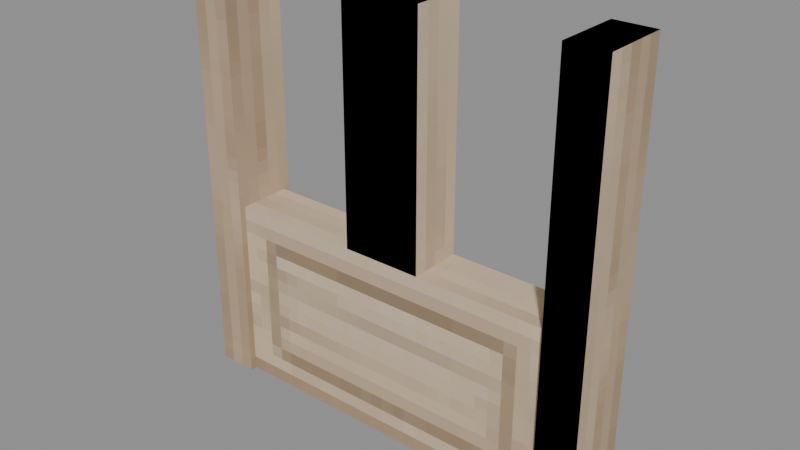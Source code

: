 # Source: Structures_Fences_Prototype_Lightwood_Fence_Modular_Prototype_Plynth_Slope.blend  (saved by Blender 5.0.119; exported with 4.5.12 LTS)
import bpy
from mathutils import Matrix  # noqa: F401  (used for matrix-valued properties, if any)

bpy.ops.wm.read_factory_settings(use_empty=True)
scene = bpy.context.scene
scene.name = 'Scene'

# ---- collections
col_widgets = bpy.data.collections.new('Widgets'); scene.collection.children.link(col_widgets)
col_widgets.hide_viewport = True

# ---- images (referenced by path relative to the original .blend; pixels are not part of the script)
import os
ASSET_DIR = os.environ.get("B2B_ASSET_DIR", "")  # directory of the original .blend (textures are referenced by path, not embedded)
HERE = os.path.dirname(os.path.abspath(__file__))  # packed textures are extracted next to this script under _unpacked/

def load_image(name, relpath, width, height, colorspace="sRGB"):
    """Load a texture the original file referenced (path relative to the .blend, or extracted next to this script)."""
    p = next((c for c in (os.path.join(HERE, relpath), os.path.join(ASSET_DIR, relpath)) if relpath and os.path.exists(c)), "")
    if p:
        img = bpy.data.images.load(p, check_existing=True)
        img.name = name
    else:  # same state as the original file: an image datablock whose file is absent (Cycles renders it pink)
        img = bpy.data.images.new(name, width, height)
        img.source = "FILE"
        img.filepath = "//" + (relpath or name)
    img.colorspace_settings.name = colorspace
    return img
img_image_0 = load_image('Image_0', '_unpacked/Image_0.5a27a195.png', 128, 128, 'sRGB')

# ---- materials (node trees are filled in below, after node groups)
mat_material_0 = bpy.data.materials.new('Material_0')

# ---- material node trees
mat_material_0.use_nodes = True; mat_material_0.node_tree.nodes.clear()
_N = mat_material_0.node_tree.nodes; _L = mat_material_0.node_tree.links
n0 = _N.new('ShaderNodeBsdfPrincipled'); n0.name = 'Principled BSDF'; n0.location = (10, 300)
n0.inputs[2].default_value = 1.0
n1 = _N.new('ShaderNodeOutputMaterial'); n1.name = 'Material Output'; n1.location = (300, 300)
n2 = _N.new('NodeFrame'); n2.name = 'Frame'; n2.location = (0, 0)
n2.label = 'Alpha Clip'
n2.width = 150
n3 = _N.new('ShaderNodeMath'); n3.name = 'Math'; n3.location = (-340, -20)
n3.operation = 'SUBTRACT'
n3.inputs[0].default_value = 1.0
n4 = _N.new('ShaderNodeMath'); n4.name = 'Math.001'; n4.location = (-540, -20)
n4.operation = 'LESS_THAN'
n4.inputs[1].default_value = 0.05
n5 = _N.new('ShaderNodeTexImage'); n5.name = 'Image Texture'; n5.location = (-840, 210)
n5.label = 'BASE COLOR'
n5.image = img_image_0
n5.interpolation = 'Closest'
n5.extension = 'EXTEND'
n3.parent = n2
n4.parent = n2
_L.new(n0.outputs[0], n1.inputs[0])
_L.new(n3.outputs[0], n0.inputs[4])
_L.new(n4.outputs[0], n3.inputs[1])
_L.new(n5.outputs[0], n0.inputs[0])
_L.new(n5.outputs[1], n4.inputs[0])
n1.is_active_output = True

# ---- meshes
me_mesh_0 = bpy.data.meshes.new('Mesh_0')
me_mesh_0.from_pydata([(-0.1875, -0.125, 1.562), (-0.1875, 0.125, 1.562), (-0.1875, -0.125, 0.4375), (-0.1875, 0.125, 0.4375), (0.1875, 0.125, 1.562), (0.1875, -0.125, 1.562), (0.1875, 0.125, 0.4375), (0.1875, -0.125, 0.4375), (0.1875, 0.125, 1.562), (-0.1875, 0.125, 1.562), (0.1875, -0.125, 1.562), (-0.1875, -0.125, 1.562), (0.1875, -0.125, 0.4375), (-0.1875, -0.125, 0.4375), (0.1875, 0.125, 0.4375), (-0.1875, 0.125, 0.4375), (0.1875, -0.125, 1.562), (-0.1875, -0.125, 1.562), (0.1875, -0.125, 0.4375), (-0.1875, -0.125, 0.4375), (-0.1875, 0.125, 1.562), (0.1875, 0.125, 1.562), (-0.1875, 0.125, 0.4375), (0.1875, 0.125, 0.4375), (0.8125, -0.125, 0.4375), (-0.8125, -0.125, 0.4375), (0.8125, 0.125, 0.4375), (-0.8125, 0.125, 0.4375), (-0.8125, -0.125, -0.4375), (0.8125, -0.125, -0.4375), (-0.8125, 0.125, -0.4375), (0.8125, 0.125, -0.4375), (-0.8125, -0.125, -0.4375), (-0.8125, -0.125, 0.4375), (0.8125, -0.125, -0.4375), (0.8125, -0.125, 0.4375), (0.8125, 0.125, -0.4375), (0.8125, 0.125, 0.4375), (-0.8125, 0.125, -0.4375), (-0.8125, 0.125, 0.4375), (0.8125, -0.125, -0.4375), (0.8125, -0.125, 0.4375), (0.8125, 0.125, -0.4375), (0.8125, 0.125, 0.4375), (-0.8125, -0.125, 0.4375), (-0.8125, -0.125, -0.4375), (-0.8125, 0.125, 0.4375), (-0.8125, 0.125, -0.4375), (0.8125, -0.1562, 1.562), (0.8125, 0.1562, 1.562), (0.8125, -0.1562, -0.4375), (0.8125, 0.1562, -0.4375), (1.0, 0.1562, 1.562), (1.0, -0.1562, 1.562), (1.0, 0.1562, -0.4375), (1.0, -0.1562, -0.4375), (1.0, 0.1562, 1.562), (0.8125, 0.1562, 1.562), (1.0, -0.1562, 1.562), (0.8125, -0.1562, 1.562), (1.0, -0.1562, -0.4375), (0.8125, -0.1562, -0.4375), (1.0, 0.1562, -0.4375), (0.8125, 0.1562, -0.4375), (1.0, -0.1562, 1.562), (0.8125, -0.1562, 1.562), (1.0, -0.1562, -0.4375), (0.8125, -0.1562, -0.4375), (0.8125, 0.1562, 1.562), (1.0, 0.1562, 1.562), (0.8125, 0.1562, -0.4375), (1.0, 0.1562, -0.4375), (-1.0, 0.1562, 1.562), (-1.0, -0.1562, 1.562), (-1.0, 0.1562, -0.4375), (-1.0, -0.1562, -0.4375), (-0.8125, -0.1562, 1.562), (-0.8125, 0.1562, 1.562), (-0.8125, -0.1562, -0.4375), (-0.8125, 0.1562, -0.4375), (-0.8125, -0.1562, 1.562), (-1.0, -0.1562, 1.562), (-0.8125, 0.1562, 1.562), (-1.0, 0.1562, 1.562), (-0.8125, 0.1562, -0.4375), (-1.0, 0.1562, -0.4375), (-0.8125, -0.1562, -0.4375), (-1.0, -0.1562, -0.4375), (-0.8125, 0.1562, 1.562), (-1.0, 0.1562, 1.562), (-0.8125, 0.1562, -0.4375), (-1.0, 0.1562, -0.4375), (-1.0, -0.1562, 1.562), (-0.8125, -0.1562, 1.562), (-1.0, -0.1562, -0.4375), (-0.8125, -0.1562, -0.4375)], [], [(0, 2, 1), (2, 3, 1), (4, 6, 5), (6, 7, 5), (8, 10, 9), (10, 11, 9), (12, 14, 13), (14, 15, 13), (16, 18, 17), (18, 19, 17), (20, 22, 21), (22, 23, 21), (24, 26, 25), (26, 27, 25), (28, 30, 29), (30, 31, 29), (32, 34, 33), (34, 35, 33), (36, 38, 37), (38, 39, 37), (40, 42, 41), (42, 43, 41), (44, 46, 45), (46, 47, 45), (48, 50, 49), (50, 51, 49), (52, 54, 53), (54, 55, 53), (56, 58, 57), (58, 59, 57), (60, 62, 61), (62, 63, 61), (64, 66, 65), (66, 67, 65), (68, 70, 69), (70, 71, 69), (72, 74, 73), (74, 75, 73), (76, 78, 77), (78, 79, 77), (80, 82, 81), (82, 83, 81), (84, 86, 85), (86, 87, 85), (88, 90, 89), (90, 91, 89), (92, 94, 93), (94, 95, 93)])
me_mesh_0.polygons.foreach_set('use_smooth', [0, 0, 0, 0, 1, 1, 1, 1, 1, 1, 1, 1, 0, 0, 0, 0, 0, 0, 0, 0, 0, 0, 0, 0, 0, 0, 0, 0, 1, 1, 1, 1, 1, 1, 1, 1, 0, 0, 0, 0, 0, 0, 0, 0, 0, 0, 0, 0])
_uv = me_mesh_0.uv_layers.new(name='UVMap')
_uv.uv.foreach_set('vector', [0.03906, 0.8828, 0.03906, 0.7422, 0.07031, 0.8828, 0.03906, 0.7422, 0.07031, 0.7422, 0.07031, 0.8828, 0.03906, 0.8828, 0.03906, 0.7422, 0.07031, 0.8828, 0.03906, 0.7422, 0.07031, 0.7422, 0.07031, 0.8828, 0.03906, 0.9219, 0.03906, 0.8906, 0.08594, 0.9219, 0.03906, 0.8906, 0.08594, 0.8906, 0.08594, 0.9219, 0.04688, 0.6797, 0.04688, 0.6484, 0.09375, 0.6797, 0.04688, 0.6484, 0.09375, 0.6484, 0.09375, 0.6797, 0.03906, 0.8828, 0.03906, 0.7422, 0.08594, 0.8828, 0.03906, 0.7422, 0.08594, 0.7422, 0.08594, 0.8828, 0.03906, 0.8828, 0.03906, 0.7422, 0.08594, 0.8828, 0.03906, 0.7422, 0.08594, 0.7422, 0.08594, 0.8828, 0.09375, 1.0, 0.0625, 1.0, 0.09375, 0.7969, 0.0625, 1.0, 0.0625, 0.7969, 0.09375, 0.7969, 0.09375, 1.117, 0.0625, 1.117, 0.09375, 0.9141, 0.0625, 1.117, 0.0625, 0.9141, 0.09375, 0.9141, 0.3125, 0.8906, 0.1094, 0.8906, 0.3125, 1.0, 0.1094, 0.8906, 0.1094, 1.0, 0.3125, 1.0, 0.3125, 0.8906, 0.1094, 0.8906, 0.3125, 1.0, 0.1094, 0.8906, 0.1094, 1.0, 0.3125, 1.0, 0.0, 1.0, 0.0, 1.0, 0.0, 1.0, 0.0, 1.0, 0.0, 1.0, 0.0, 1.0, 0.0, 1.0, 0.0, 1.0, 0.0, 1.0, 0.0, 1.0, 0.0, 1.0, 0.0, 1.0, 0.0, 1.0, 0.0, 0.75, 0.03906, 1.0, 0.0, 0.75, 0.03906, 0.75, 0.03906, 1.0, 0.0, 1.0, 0.0, 0.75, 0.03906, 1.0, 0.0, 0.75, 0.03906, 0.75, 0.03906, 1.0, 0.0, 0.9922, 0.0, 0.9531, 0.02344, 0.9922, 0.0, 0.9531, 0.02344, 0.9531, 0.02344, 0.9922, 0.01562, 0.7969, 0.01562, 0.7578, 0.03906, 0.7969, 0.01562, 0.7578, 0.03906, 0.7578, 0.03906, 0.7969, 0.0, 1.0, 0.0, 0.75, 0.02344, 1.0, 0.0, 0.75, 0.02344, 0.75, 0.02344, 1.0, 0.0, 1.0, 0.0, 0.75, 0.02344, 1.0, 0.0, 0.75, 0.02344, 0.75, 0.02344, 1.0, 0.0, 1.0, 0.0, 0.75, 0.03906, 1.0, 0.0, 0.75, 0.03906, 0.75, 0.03906, 1.0, 0.0, 1.0, 0.0, 0.75, 0.03906, 1.0, 0.0, 0.75, 0.03906, 0.75, 0.03906, 1.0, 0.0, 0.9922, 0.0, 0.9531, 0.02344, 0.9922, 0.0, 0.9531, 0.02344, 0.9531, 0.02344, 0.9922, 0.01562, 0.8047, 0.01562, 0.7656, 0.03906, 0.8047, 0.01562, 0.7656, 0.03906, 0.7656, 0.03906, 0.8047, 0.0, 1.0, 0.0, 0.75, 0.02344, 1.0, 0.0, 0.75, 0.02344, 0.75, 0.02344, 1.0, 0.0, 1.0, 0.0, 0.75, 0.02344, 1.0, 0.0, 0.75, 0.02344, 0.75, 0.02344, 1.0])
me_mesh_0.materials.append(mat_material_0)
me_mesh_0.update()
me_mesh_0.normals_split_custom_set([tuple(v) for v in zip(*[iter([1.0, 0.0, 0.0, 1.0, 0.0, 0.0, 1.0, 0.0, 0.0, 1.0, 0.0, 0.0, 1.0, 0.0, 0.0, 1.0, 0.0, 0.0, -1.0, 0.0, 0.0, -1.0, 0.0, 0.0, -1.0, 0.0, 0.0, -1.0, 0.0, 0.0, -1.0, 0.0, 0.0, -1.0, 0.0, 0.0, -4.777e-05, 2.088e-12, 1.0, 2.088e-12, 4.777e-05, 1.0, -2.088e-12, -4.777e-05, 1.0, 2.088e-12, 4.777e-05, 1.0, 4.777e-05, -2.088e-12, 1.0, -2.088e-12, -4.777e-05, 1.0, -4.777e-05, -2.088e-12, -1.0, 2.088e-12, -4.777e-05, -1.0, -2.088e-12, 4.777e-05, -1.0, 2.088e-12, -4.777e-05, -1.0, 4.777e-05, 2.088e-12, -1.0, -2.088e-12, 4.777e-05, -1.0, -4.777e-05, -1.0, 2.088e-12, 2.088e-12, -1.0, 4.777e-05, -2.088e-12, -1.0, -4.777e-05, 2.088e-12, -1.0, 4.777e-05, 4.777e-05, -1.0, -2.088e-12, -2.088e-12, -1.0, -4.777e-05, 4.777e-05, 1.0, 2.088e-12, -2.088e-12, 1.0, 4.777e-05, 2.088e-12, 1.0, -4.777e-05, -2.088e-12, 1.0, 4.777e-05, -4.777e-05, 1.0, -2.088e-12, 2.088e-12, 1.0, -4.777e-05, 0.0, 0.0, 1.0, 0.0, 0.0, 1.0, 0.0, 0.0, 1.0, 0.0, 0.0, 1.0, 0.0, 0.0, 1.0, 0.0, 0.0, 1.0, 0.0, 0.0, -1.0, 0.0, 0.0, -1.0, 0.0, 0.0, -1.0, 0.0, 0.0, -1.0, 0.0, 0.0, -1.0, 0.0, 0.0, -1.0, 0.0, -1.0, 0.0, 0.0, -1.0, 0.0, 0.0, -1.0, 0.0, 0.0, -1.0, 0.0, 0.0, -1.0, 0.0, 0.0, -1.0, 0.0, 0.0, 1.0, 0.0, 0.0, 1.0, 0.0, 0.0, 1.0, 0.0, 0.0, 1.0, 0.0, 0.0, 1.0, 0.0, 0.0, 1.0, 0.0, 1.0, 0.0, 0.0, 1.0, 0.0, 0.0, 1.0, 0.0, 0.0, 1.0, 0.0, 0.0, 1.0, 0.0, 0.0, 1.0, 0.0, 0.0, -1.0, 0.0, 0.0, -1.0, 0.0, 0.0, -1.0, 0.0, 0.0, -1.0, 0.0, 0.0, -1.0, 0.0, 0.0, -1.0, 0.0, 0.0, 1.0, 0.0, 0.0, 1.0, 0.0, 0.0, 1.0, 0.0, 0.0, 1.0, 0.0, 0.0, 1.0, 0.0, 0.0, 1.0, 0.0, 0.0, -1.0, 0.0, 0.0, -1.0, 0.0, 0.0, -1.0, 0.0, 0.0, -1.0, 0.0, 0.0, -1.0, 0.0, 0.0, -1.0, 0.0, 0.0, -4.777e-05, 2.088e-12, 1.0, 2.088e-12, 4.777e-05, 1.0, -2.088e-12, -4.777e-05, 1.0, 2.088e-12, 4.777e-05, 1.0, 4.777e-05, -2.088e-12, 1.0, -2.088e-12, -4.777e-05, 1.0, -4.777e-05, -2.088e-12, -1.0, 2.088e-12, -4.777e-05, -1.0, -2.088e-12, 4.777e-05, -1.0, 2.088e-12, -4.777e-05, -1.0, 4.777e-05, 2.088e-12, -1.0, -2.088e-12, 4.777e-05, -1.0, -4.777e-05, -1.0, 2.088e-12, 2.088e-12, -1.0, 4.777e-05, -2.088e-12, -1.0, -4.777e-05, 2.088e-12, -1.0, 4.777e-05, 4.777e-05, -1.0, -2.088e-12, -2.088e-12, -1.0, -4.777e-05, 4.777e-05, 1.0, 2.088e-12, -2.088e-12, 1.0, 4.777e-05, 2.088e-12, 1.0, -4.777e-05, -2.088e-12, 1.0, 4.777e-05, -4.777e-05, 1.0, -2.088e-12, 2.088e-12, 1.0, -4.777e-05, -1.0, 0.0, 0.0, -1.0, 0.0, 0.0, -1.0, 0.0, 0.0, -1.0, 0.0, 0.0, -1.0, 0.0, 0.0, -1.0, 0.0, 0.0, 1.0, 0.0, 0.0, 1.0, 0.0, 0.0, 1.0, 0.0, 0.0, 1.0, 0.0, 0.0, 1.0, 0.0, 0.0, 1.0, 0.0, 0.0, 0.0, 0.0, 1.0, 0.0, 0.0, 1.0, 0.0, 0.0, 1.0, 0.0, 0.0, 1.0, 0.0, 0.0, 1.0, 0.0, 0.0, 1.0, 0.0, 0.0, -1.0, 0.0, 0.0, -1.0, 0.0, 0.0, -1.0, 0.0, 0.0, -1.0, 0.0, 0.0, -1.0, 0.0, 0.0, -1.0, 0.0, 1.0, 0.0, 0.0, 1.0, 0.0, 0.0, 1.0, 0.0, 0.0, 1.0, 0.0, 0.0, 1.0, 0.0, 0.0, 1.0, 0.0, 0.0, -1.0, 0.0, 0.0, -1.0, 0.0, 0.0, -1.0, 0.0, 0.0, -1.0, 0.0, 0.0, -1.0, 0.0, 0.0, -1.0, 0.0])] * 3)])
me_plane = bpy.data.meshes.new('Plane')
me_plane.from_pydata([(-1.0, -6.123e-17, -1.0), (1.0, -6.123e-17, -1.0), (-1.0, 6.123e-17, 1.0), (1.0, 6.123e-17, 1.0)], [], [(0, 1, 3, 2)])
_uv = me_plane.uv_layers.new(name='UVMap')
_uv.uv.foreach_set('vector', [0.0, 0.0, 1.0, 0.0, 1.0, 1.0, 0.0, 1.0])
me_plane.update()
me_cube = bpy.data.meshes.new('Cube')
me_cube.from_pydata([(-0.4375, -0.125, -0.8125), (-0.4375, -0.125, 0.8125), (-0.4375, 0.125, -0.8125), (-0.4375, 0.125, 0.8125), (0.4375, -0.125, -0.8125), (0.4375, -0.125, 0.8125), (0.4375, 0.125, -0.8125), (0.4375, 0.125, 0.8125)], [], [(0, 1, 3, 2), (2, 3, 7, 6), (6, 7, 5, 4), (4, 5, 1, 0), (2, 6, 4, 0), (7, 3, 1, 5)])
_uv = me_cube.uv_layers.new(name='UVMap')
_uv.uv.foreach_set('vector', [0.375, 0.0, 0.625, 0.0, 0.625, 0.25, 0.375, 0.25, 0.375, 0.25, 0.625, 0.25, 0.625, 0.5, 0.375, 0.5, 0.375, 0.5, 0.625, 0.5, 0.625, 0.75, 0.375, 0.75, 0.375, 0.75, 0.625, 0.75, 0.625, 1.0, 0.375, 1.0, 0.125, 0.5, 0.375, 0.5, 0.375, 0.75, 0.125, 0.75, 0.625, 0.5, 0.875, 0.5, 0.875, 0.75, 0.625, 0.75])
me_cube.update()
me_cube_001 = bpy.data.meshes.new('Cube.001')
me_cube_001.from_pydata([(-0.09375, 0.0, -0.1562), (-0.09375, 0.0, 0.1563), (-0.09375, 2.0, -0.1562), (-0.09375, 2.0, 0.1563), (0.09375, 0.0, -0.1562), (0.09375, 0.0, 0.1563), (0.09375, 2.0, -0.1562), (0.09375, 2.0, 0.1563)], [], [(0, 1, 3, 2), (2, 3, 7, 6), (6, 7, 5, 4), (4, 5, 1, 0), (2, 6, 4, 0), (7, 3, 1, 5)])
_uv = me_cube_001.uv_layers.new(name='UVMap')
_uv.uv.foreach_set('vector', [0.375, 0.0, 0.625, 0.0, 0.625, 0.25, 0.375, 0.25, 0.375, 0.25, 0.625, 0.25, 0.625, 0.5, 0.375, 0.5, 0.375, 0.5, 0.625, 0.5, 0.625, 0.75, 0.375, 0.75, 0.375, 0.75, 0.625, 0.75, 0.625, 1.0, 0.375, 1.0, 0.125, 0.5, 0.375, 0.5, 0.375, 0.75, 0.125, 0.75, 0.625, 0.5, 0.875, 0.5, 0.875, 0.75, 0.625, 0.75])
me_cube_001.update()
me_cube_002 = bpy.data.meshes.new('Cube.002')
me_cube_002.from_pydata([(-0.09375, 0.0, -0.1563), (-0.09375, 0.0, 0.1563), (-0.09375, 2.0, -0.1563), (-0.09375, 2.0, 0.1563), (0.09375, 0.0, -0.1563), (0.09375, 0.0, 0.1563), (0.09375, 2.0, -0.1563), (0.09375, 2.0, 0.1563)], [], [(0, 1, 3, 2), (2, 3, 7, 6), (6, 7, 5, 4), (4, 5, 1, 0), (2, 6, 4, 0), (7, 3, 1, 5)])
_uv = me_cube_002.uv_layers.new(name='UVMap')
_uv.uv.foreach_set('vector', [0.375, 0.0, 0.625, 0.0, 0.625, 0.25, 0.375, 0.25, 0.375, 0.25, 0.625, 0.25, 0.625, 0.5, 0.375, 0.5, 0.375, 0.5, 0.625, 0.5, 0.625, 0.75, 0.375, 0.75, 0.375, 0.75, 0.625, 0.75, 0.625, 1.0, 0.375, 1.0, 0.125, 0.5, 0.375, 0.5, 0.375, 0.75, 0.125, 0.75, 0.625, 0.5, 0.875, 0.5, 0.875, 0.75, 0.625, 0.75])
me_cube_002.update()
arm_armature = bpy.data.armatures.new('Armature')  # bones are not reproduced

# ---- objects
ob_plynth_slope = bpy.data.objects.new('Plynth_Slope', arm_armature)
ob_mesh_0 = bpy.data.objects.new('Mesh_0', me_mesh_0)
ob_wgt_plynth_slope = bpy.data.objects.new('WGT-Plynth_Slope', me_plane)
ob_wgt_platform2 = bpy.data.objects.new('WGT-Platform2', me_cube)
ob_wgt_beam = bpy.data.objects.new('WGT-Beam', me_cube_001)
ob_wgt_beam_001 = bpy.data.objects.new('WGT-Beam.001', me_cube_002)

# ---- transforms, parenting, visibility, modifiers, constraints
ob_plynth_slope.location = (0.0, 0.0, 0.4375)
ob_plynth_slope.rotation_mode = 'QUATERNION'
ob_plynth_slope.rotation_quaternion = (1.0, 0.0, 0.0, 0.0)
ob_plynth_slope.show_in_front = True
ob_mesh_0.parent = ob_plynth_slope
ob_mesh_0.location = (0.0, 0.0, 0.0)
ob_mesh_0.rotation_mode = 'QUATERNION'
ob_mesh_0.rotation_quaternion = (1.0, 0.0, 0.0, 0.0)
_vg = ob_mesh_0.vertex_groups.new(name='Plynth_Slope')
_vg.add([0, 1, 2, 3, 4, 5, 6, 7, 8, 9, 10, 11, 12, 13, 14, 15, 16, 17, 18, 19, 20, 21, 22, 23], 1.0, 'REPLACE')
_vg = ob_mesh_0.vertex_groups.new(name='Platform2')
_vg.add([24, 25, 26, 27, 28, 29, 30, 31, 32, 33, 34, 35, 36, 37, 38, 39, 40, 41, 42, 43, 44, 45, 46, 47], 1.0, 'REPLACE')
_vg = ob_mesh_0.vertex_groups.new(name='Beam')
_vg.add([48, 49, 50, 51, 52, 53, 54, 55, 56, 57, 58, 59, 60, 61, 62, 63, 64, 65, 66, 67, 68, 69, 70, 71], 1.0, 'REPLACE')
_vg = ob_mesh_0.vertex_groups.new(name='Beam.001')
_vg.add([72, 73, 74, 75, 76, 77, 78, 79, 80, 81, 82, 83, 84, 85, 86, 87, 88, 89, 90, 91, 92, 93, 94, 95], 1.0, 'REPLACE')
_m = ob_mesh_0.modifiers.new('Armature', 'ARMATURE')
_m.object = ob_plynth_slope
ob_wgt_plynth_slope.location = (0.0, 0.0, 0.0)
ob_wgt_plynth_slope.hide_render = True
ob_wgt_platform2.location = (0.0, 0.0, 0.0)
ob_wgt_platform2.hide_render = True
ob_wgt_beam.location = (0.0, 0.0, 0.0)
ob_wgt_beam.hide_render = True
ob_wgt_beam_001.location = (0.0, 0.0, 0.0)
ob_wgt_beam_001.hide_render = True

# ---- collection membership
scene.collection.objects.link(ob_plynth_slope)
scene.collection.objects.link(ob_mesh_0)
col_widgets.objects.link(ob_wgt_plynth_slope)
col_widgets.objects.link(ob_wgt_platform2)
col_widgets.objects.link(ob_wgt_beam)
col_widgets.objects.link(ob_wgt_beam_001)

# ---- scene / render settings (as saved in the file)
scene.frame_start = 1; scene.frame_end = 250; scene.frame_set(1)
scene.render.engine = 'BLENDER_EEVEE_NEXT'
scene.render.bake_bias = 0.0
scene.render.bake_samples = 0
scene.cycles.sampling_pattern = 'TABULATED_SOBOL'
scene.eevee.use_volume_custom_range = False
bpy.context.view_layer.update()

# ---- added for rendering (the .blend has no active camera and no usable light): camera, sun + grey world if the file has none
cam_auto = bpy.data.cameras.new('AutoCamera')
cam_auto.lens = 50.0
cam_auto.sensor_width = 36.0
cam_auto.clip_end = 1000.0
ob_auto_camera = bpy.data.objects.new('AutoCamera', cam_auto)
scene.collection.objects.link(ob_auto_camera)
ob_auto_camera.location = (2.63285, -3.15943, 3.10628)
ob_auto_camera.rotation_euler = (1.09748, -7.21219e-08, 0.694738)
scene.camera = ob_auto_camera
light_auto_sun = bpy.data.lights.new('AutoSun', 'SUN')
light_auto_sun.energy = 3.0
light_auto_sun.angle = 0.0523599
ob_auto_sun = bpy.data.objects.new('AutoSun', light_auto_sun)
scene.collection.objects.link(ob_auto_sun)
ob_auto_sun.rotation_euler = (0.872665, 0.174533, 0.523599)
if scene.world is None:
    world_auto = bpy.data.worlds.new('AutoWorld')
    world_auto.color = (0.3, 0.3, 0.3)
    scene.world = world_auto
bpy.context.view_layer.update()
